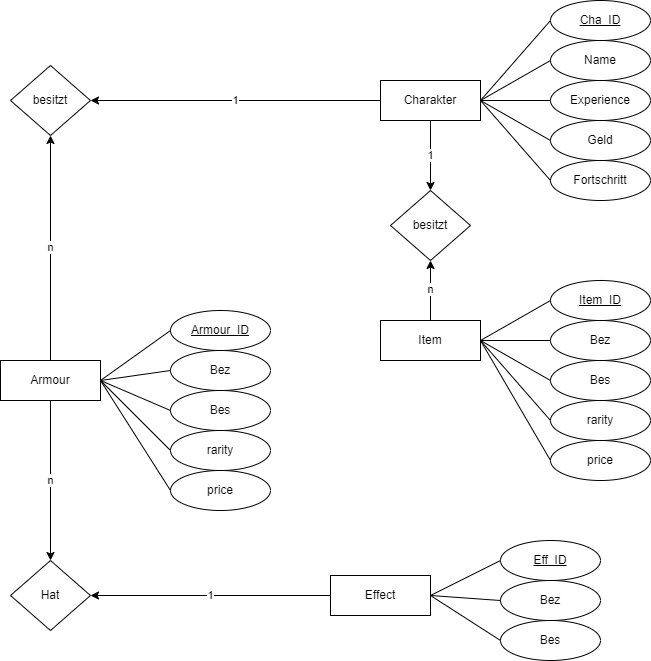

The diagram above was exported from draw.io. Its source (the exported page's mxGraphModel, read from the mxfile embedded in the PNG):
<mxGraphModel dx="1358" dy="662" grid="1" gridSize="10" guides="1" tooltips="1" connect="1" arrows="1" fold="1" page="1" pageScale="1" pageWidth="827" pageHeight="1169" math="0" shadow="0">
  <root>
    <mxCell id="0" />
    <mxCell id="1" parent="0" />
    <mxCell id="yG-NTTog4DpTwGLvg2C7-24" value="1" style="edgeStyle=orthogonalEdgeStyle;rounded=0;orthogonalLoop=1;jettySize=auto;html=1;exitX=0.5;exitY=1;exitDx=0;exitDy=0;" edge="1" parent="1" source="yG-NTTog4DpTwGLvg2C7-3" target="yG-NTTog4DpTwGLvg2C7-23">
      <mxGeometry relative="1" as="geometry" />
    </mxCell>
    <mxCell id="yG-NTTog4DpTwGLvg2C7-33" value="1" style="edgeStyle=orthogonalEdgeStyle;rounded=0;orthogonalLoop=1;jettySize=auto;html=1;exitX=0;exitY=0.5;exitDx=0;exitDy=0;entryX=1;entryY=0.5;entryDx=0;entryDy=0;" edge="1" parent="1" source="yG-NTTog4DpTwGLvg2C7-3" target="yG-NTTog4DpTwGLvg2C7-32">
      <mxGeometry relative="1" as="geometry" />
    </mxCell>
    <mxCell id="yG-NTTog4DpTwGLvg2C7-3" value="Charakter" style="whiteSpace=wrap;html=1;align=center;" vertex="1" parent="1">
      <mxGeometry x="420" y="170" width="100" height="40" as="geometry" />
    </mxCell>
    <mxCell id="yG-NTTog4DpTwGLvg2C7-4" value="Cha_ID" style="ellipse;whiteSpace=wrap;html=1;align=center;fontStyle=4;" vertex="1" parent="1">
      <mxGeometry x="590" y="90" width="100" height="40" as="geometry" />
    </mxCell>
    <mxCell id="yG-NTTog4DpTwGLvg2C7-5" value="Name" style="ellipse;whiteSpace=wrap;html=1;align=center;" vertex="1" parent="1">
      <mxGeometry x="590" y="130" width="100" height="40" as="geometry" />
    </mxCell>
    <mxCell id="yG-NTTog4DpTwGLvg2C7-7" value="Experience" style="ellipse;whiteSpace=wrap;html=1;align=center;" vertex="1" parent="1">
      <mxGeometry x="590" y="170" width="100" height="40" as="geometry" />
    </mxCell>
    <mxCell id="yG-NTTog4DpTwGLvg2C7-8" value="Geld" style="ellipse;whiteSpace=wrap;html=1;align=center;" vertex="1" parent="1">
      <mxGeometry x="590" y="210" width="100" height="40" as="geometry" />
    </mxCell>
    <mxCell id="yG-NTTog4DpTwGLvg2C7-9" value="" style="endArrow=none;html=1;rounded=0;exitX=1;exitY=0.5;exitDx=0;exitDy=0;entryX=0;entryY=0.5;entryDx=0;entryDy=0;" edge="1" parent="1" source="yG-NTTog4DpTwGLvg2C7-3" target="yG-NTTog4DpTwGLvg2C7-5">
      <mxGeometry relative="1" as="geometry">
        <mxPoint x="470" y="250" as="sourcePoint" />
        <mxPoint x="640" y="250" as="targetPoint" />
      </mxGeometry>
    </mxCell>
    <mxCell id="yG-NTTog4DpTwGLvg2C7-10" value="" style="endArrow=none;html=1;rounded=0;exitX=1;exitY=0.5;exitDx=0;exitDy=0;entryX=0;entryY=0.5;entryDx=0;entryDy=0;" edge="1" parent="1" source="yG-NTTog4DpTwGLvg2C7-3" target="yG-NTTog4DpTwGLvg2C7-4">
      <mxGeometry relative="1" as="geometry">
        <mxPoint x="480" y="260" as="sourcePoint" />
        <mxPoint x="650" y="260" as="targetPoint" />
      </mxGeometry>
    </mxCell>
    <mxCell id="yG-NTTog4DpTwGLvg2C7-11" value="" style="endArrow=none;html=1;rounded=0;exitX=1;exitY=0.5;exitDx=0;exitDy=0;entryX=0;entryY=0.5;entryDx=0;entryDy=0;" edge="1" parent="1" source="yG-NTTog4DpTwGLvg2C7-3" target="yG-NTTog4DpTwGLvg2C7-7">
      <mxGeometry relative="1" as="geometry">
        <mxPoint x="540" y="190" as="sourcePoint" />
        <mxPoint x="660" y="270" as="targetPoint" />
      </mxGeometry>
    </mxCell>
    <mxCell id="yG-NTTog4DpTwGLvg2C7-12" value="" style="endArrow=none;html=1;rounded=0;exitX=1;exitY=0.5;exitDx=0;exitDy=0;entryX=0;entryY=0.5;entryDx=0;entryDy=0;" edge="1" parent="1" source="yG-NTTog4DpTwGLvg2C7-3" target="yG-NTTog4DpTwGLvg2C7-8">
      <mxGeometry relative="1" as="geometry">
        <mxPoint x="500" y="280" as="sourcePoint" />
        <mxPoint x="670" y="280" as="targetPoint" />
      </mxGeometry>
    </mxCell>
    <mxCell id="yG-NTTog4DpTwGLvg2C7-26" value="n" style="edgeStyle=orthogonalEdgeStyle;rounded=0;orthogonalLoop=1;jettySize=auto;html=1;exitX=0.5;exitY=0;exitDx=0;exitDy=0;entryX=0.5;entryY=1;entryDx=0;entryDy=0;" edge="1" parent="1" source="yG-NTTog4DpTwGLvg2C7-13" target="yG-NTTog4DpTwGLvg2C7-23">
      <mxGeometry relative="1" as="geometry" />
    </mxCell>
    <mxCell id="yG-NTTog4DpTwGLvg2C7-13" value="Item" style="whiteSpace=wrap;html=1;align=center;" vertex="1" parent="1">
      <mxGeometry x="420" y="410" width="100" height="40" as="geometry" />
    </mxCell>
    <mxCell id="yG-NTTog4DpTwGLvg2C7-14" value="Item_ID" style="ellipse;whiteSpace=wrap;html=1;align=center;fontStyle=4;" vertex="1" parent="1">
      <mxGeometry x="590" y="370" width="100" height="40" as="geometry" />
    </mxCell>
    <mxCell id="yG-NTTog4DpTwGLvg2C7-15" value="Bez" style="ellipse;whiteSpace=wrap;html=1;align=center;" vertex="1" parent="1">
      <mxGeometry x="590" y="410" width="100" height="40" as="geometry" />
    </mxCell>
    <mxCell id="yG-NTTog4DpTwGLvg2C7-16" value="Bes" style="ellipse;whiteSpace=wrap;html=1;align=center;" vertex="1" parent="1">
      <mxGeometry x="590" y="450" width="100" height="40" as="geometry" />
    </mxCell>
    <mxCell id="yG-NTTog4DpTwGLvg2C7-17" value="rarity" style="ellipse;whiteSpace=wrap;html=1;align=center;" vertex="1" parent="1">
      <mxGeometry x="590" y="490" width="100" height="40" as="geometry" />
    </mxCell>
    <mxCell id="yG-NTTog4DpTwGLvg2C7-18" value="" style="endArrow=none;html=1;rounded=0;exitX=1;exitY=0.5;exitDx=0;exitDy=0;entryX=0;entryY=0.5;entryDx=0;entryDy=0;" edge="1" parent="1" source="yG-NTTog4DpTwGLvg2C7-13" target="yG-NTTog4DpTwGLvg2C7-15">
      <mxGeometry relative="1" as="geometry">
        <mxPoint x="470" y="490" as="sourcePoint" />
        <mxPoint x="640" y="490" as="targetPoint" />
      </mxGeometry>
    </mxCell>
    <mxCell id="yG-NTTog4DpTwGLvg2C7-19" value="" style="endArrow=none;html=1;rounded=0;exitX=1;exitY=0.5;exitDx=0;exitDy=0;entryX=0;entryY=0.5;entryDx=0;entryDy=0;" edge="1" parent="1" source="yG-NTTog4DpTwGLvg2C7-13" target="yG-NTTog4DpTwGLvg2C7-14">
      <mxGeometry relative="1" as="geometry">
        <mxPoint x="480" y="500" as="sourcePoint" />
        <mxPoint x="650" y="500" as="targetPoint" />
      </mxGeometry>
    </mxCell>
    <mxCell id="yG-NTTog4DpTwGLvg2C7-20" value="" style="endArrow=none;html=1;rounded=0;exitX=1;exitY=0.5;exitDx=0;exitDy=0;entryX=0;entryY=0.5;entryDx=0;entryDy=0;" edge="1" parent="1" source="yG-NTTog4DpTwGLvg2C7-13" target="yG-NTTog4DpTwGLvg2C7-16">
      <mxGeometry relative="1" as="geometry">
        <mxPoint x="540" y="430" as="sourcePoint" />
        <mxPoint x="660" y="510" as="targetPoint" />
      </mxGeometry>
    </mxCell>
    <mxCell id="yG-NTTog4DpTwGLvg2C7-21" value="" style="endArrow=none;html=1;rounded=0;exitX=1;exitY=0.5;exitDx=0;exitDy=0;entryX=0;entryY=0.5;entryDx=0;entryDy=0;" edge="1" parent="1" source="yG-NTTog4DpTwGLvg2C7-13" target="yG-NTTog4DpTwGLvg2C7-17">
      <mxGeometry relative="1" as="geometry">
        <mxPoint x="500" y="520" as="sourcePoint" />
        <mxPoint x="670" y="520" as="targetPoint" />
      </mxGeometry>
    </mxCell>
    <mxCell id="yG-NTTog4DpTwGLvg2C7-23" value="besitzt" style="rhombus;whiteSpace=wrap;html=1;" vertex="1" parent="1">
      <mxGeometry x="430" y="280" width="80" height="70" as="geometry" />
    </mxCell>
    <mxCell id="yG-NTTog4DpTwGLvg2C7-27" value="Fortschritt" style="ellipse;whiteSpace=wrap;html=1;align=center;" vertex="1" parent="1">
      <mxGeometry x="590" y="250" width="100" height="40" as="geometry" />
    </mxCell>
    <mxCell id="yG-NTTog4DpTwGLvg2C7-28" value="" style="endArrow=none;html=1;rounded=0;exitX=1;exitY=0.5;exitDx=0;exitDy=0;entryX=0;entryY=0.5;entryDx=0;entryDy=0;" edge="1" parent="1" source="yG-NTTog4DpTwGLvg2C7-3" target="yG-NTTog4DpTwGLvg2C7-27">
      <mxGeometry relative="1" as="geometry">
        <mxPoint x="530" y="200" as="sourcePoint" />
        <mxPoint x="600" y="240" as="targetPoint" />
      </mxGeometry>
    </mxCell>
    <mxCell id="yG-NTTog4DpTwGLvg2C7-29" value="price" style="ellipse;whiteSpace=wrap;html=1;align=center;" vertex="1" parent="1">
      <mxGeometry x="590" y="530" width="100" height="40" as="geometry" />
    </mxCell>
    <mxCell id="yG-NTTog4DpTwGLvg2C7-30" value="" style="endArrow=none;html=1;rounded=0;exitX=1;exitY=0.5;exitDx=0;exitDy=0;entryX=0;entryY=0.5;entryDx=0;entryDy=0;" edge="1" parent="1" source="yG-NTTog4DpTwGLvg2C7-13" target="yG-NTTog4DpTwGLvg2C7-29">
      <mxGeometry relative="1" as="geometry">
        <mxPoint x="530" y="440" as="sourcePoint" />
        <mxPoint x="600" y="520" as="targetPoint" />
      </mxGeometry>
    </mxCell>
    <mxCell id="yG-NTTog4DpTwGLvg2C7-32" value="besitzt" style="rhombus;whiteSpace=wrap;html=1;" vertex="1" parent="1">
      <mxGeometry x="50" y="155" width="80" height="70" as="geometry" />
    </mxCell>
    <mxCell id="yG-NTTog4DpTwGLvg2C7-51" value="n" style="edgeStyle=orthogonalEdgeStyle;rounded=0;orthogonalLoop=1;jettySize=auto;html=1;exitX=0.5;exitY=1;exitDx=0;exitDy=0;entryX=0.5;entryY=0;entryDx=0;entryDy=0;" edge="1" parent="1" source="yG-NTTog4DpTwGLvg2C7-34" target="yG-NTTog4DpTwGLvg2C7-50">
      <mxGeometry relative="1" as="geometry" />
    </mxCell>
    <mxCell id="yG-NTTog4DpTwGLvg2C7-52" value="n" style="edgeStyle=orthogonalEdgeStyle;rounded=0;orthogonalLoop=1;jettySize=auto;html=1;exitX=0.5;exitY=0;exitDx=0;exitDy=0;entryX=0.5;entryY=1;entryDx=0;entryDy=0;" edge="1" parent="1" source="yG-NTTog4DpTwGLvg2C7-34" target="yG-NTTog4DpTwGLvg2C7-32">
      <mxGeometry relative="1" as="geometry" />
    </mxCell>
    <mxCell id="yG-NTTog4DpTwGLvg2C7-34" value="Armour" style="whiteSpace=wrap;html=1;align=center;" vertex="1" parent="1">
      <mxGeometry x="40" y="450" width="100" height="40" as="geometry" />
    </mxCell>
    <mxCell id="yG-NTTog4DpTwGLvg2C7-35" value="Armour_ID" style="ellipse;whiteSpace=wrap;html=1;align=center;fontStyle=4;" vertex="1" parent="1">
      <mxGeometry x="210" y="400" width="100" height="40" as="geometry" />
    </mxCell>
    <mxCell id="yG-NTTog4DpTwGLvg2C7-36" value="Bez" style="ellipse;whiteSpace=wrap;html=1;align=center;" vertex="1" parent="1">
      <mxGeometry x="210" y="440" width="100" height="40" as="geometry" />
    </mxCell>
    <mxCell id="yG-NTTog4DpTwGLvg2C7-37" value="Bes" style="ellipse;whiteSpace=wrap;html=1;align=center;" vertex="1" parent="1">
      <mxGeometry x="210" y="480" width="100" height="40" as="geometry" />
    </mxCell>
    <mxCell id="yG-NTTog4DpTwGLvg2C7-38" value="rarity" style="ellipse;whiteSpace=wrap;html=1;align=center;" vertex="1" parent="1">
      <mxGeometry x="210" y="520" width="100" height="40" as="geometry" />
    </mxCell>
    <mxCell id="yG-NTTog4DpTwGLvg2C7-39" value="" style="endArrow=none;html=1;rounded=0;exitX=1;exitY=0.5;exitDx=0;exitDy=0;entryX=0;entryY=0.5;entryDx=0;entryDy=0;" edge="1" parent="1" source="yG-NTTog4DpTwGLvg2C7-34" target="yG-NTTog4DpTwGLvg2C7-36">
      <mxGeometry relative="1" as="geometry">
        <mxPoint x="90" y="530" as="sourcePoint" />
        <mxPoint x="260" y="530" as="targetPoint" />
      </mxGeometry>
    </mxCell>
    <mxCell id="yG-NTTog4DpTwGLvg2C7-40" value="" style="endArrow=none;html=1;rounded=0;exitX=1;exitY=0.5;exitDx=0;exitDy=0;entryX=0;entryY=0.5;entryDx=0;entryDy=0;" edge="1" parent="1" source="yG-NTTog4DpTwGLvg2C7-34" target="yG-NTTog4DpTwGLvg2C7-35">
      <mxGeometry relative="1" as="geometry">
        <mxPoint x="100" y="540" as="sourcePoint" />
        <mxPoint x="270" y="540" as="targetPoint" />
      </mxGeometry>
    </mxCell>
    <mxCell id="yG-NTTog4DpTwGLvg2C7-41" value="" style="endArrow=none;html=1;rounded=0;exitX=1;exitY=0.5;exitDx=0;exitDy=0;entryX=0;entryY=0.5;entryDx=0;entryDy=0;" edge="1" parent="1" source="yG-NTTog4DpTwGLvg2C7-34" target="yG-NTTog4DpTwGLvg2C7-37">
      <mxGeometry relative="1" as="geometry">
        <mxPoint x="160" y="470" as="sourcePoint" />
        <mxPoint x="280" y="550" as="targetPoint" />
      </mxGeometry>
    </mxCell>
    <mxCell id="yG-NTTog4DpTwGLvg2C7-42" value="" style="endArrow=none;html=1;rounded=0;exitX=1;exitY=0.5;exitDx=0;exitDy=0;entryX=0;entryY=0.5;entryDx=0;entryDy=0;" edge="1" parent="1" source="yG-NTTog4DpTwGLvg2C7-34" target="yG-NTTog4DpTwGLvg2C7-38">
      <mxGeometry relative="1" as="geometry">
        <mxPoint x="120" y="560" as="sourcePoint" />
        <mxPoint x="290" y="560" as="targetPoint" />
      </mxGeometry>
    </mxCell>
    <mxCell id="yG-NTTog4DpTwGLvg2C7-43" value="price" style="ellipse;whiteSpace=wrap;html=1;align=center;" vertex="1" parent="1">
      <mxGeometry x="210" y="560" width="100" height="40" as="geometry" />
    </mxCell>
    <mxCell id="yG-NTTog4DpTwGLvg2C7-44" value="" style="endArrow=none;html=1;rounded=0;exitX=1;exitY=0.5;exitDx=0;exitDy=0;entryX=0;entryY=0.5;entryDx=0;entryDy=0;" edge="1" parent="1" source="yG-NTTog4DpTwGLvg2C7-34" target="yG-NTTog4DpTwGLvg2C7-43">
      <mxGeometry relative="1" as="geometry">
        <mxPoint x="150" y="480" as="sourcePoint" />
        <mxPoint x="220" y="560" as="targetPoint" />
      </mxGeometry>
    </mxCell>
    <mxCell id="yG-NTTog4DpTwGLvg2C7-50" value="Hat" style="rhombus;whiteSpace=wrap;html=1;" vertex="1" parent="1">
      <mxGeometry x="50" y="650" width="80" height="70" as="geometry" />
    </mxCell>
    <mxCell id="yG-NTTog4DpTwGLvg2C7-76" value="1" style="edgeStyle=orthogonalEdgeStyle;rounded=0;orthogonalLoop=1;jettySize=auto;html=1;exitX=0;exitY=0.5;exitDx=0;exitDy=0;entryX=1;entryY=0.5;entryDx=0;entryDy=0;" edge="1" parent="1" source="yG-NTTog4DpTwGLvg2C7-64" target="yG-NTTog4DpTwGLvg2C7-50">
      <mxGeometry relative="1" as="geometry" />
    </mxCell>
    <mxCell id="yG-NTTog4DpTwGLvg2C7-64" value="Effect" style="whiteSpace=wrap;html=1;align=center;" vertex="1" parent="1">
      <mxGeometry x="370" y="665" width="100" height="40" as="geometry" />
    </mxCell>
    <mxCell id="yG-NTTog4DpTwGLvg2C7-65" value="Eff_ID" style="ellipse;whiteSpace=wrap;html=1;align=center;fontStyle=4;" vertex="1" parent="1">
      <mxGeometry x="540" y="630" width="100" height="40" as="geometry" />
    </mxCell>
    <mxCell id="yG-NTTog4DpTwGLvg2C7-66" value="Bez" style="ellipse;whiteSpace=wrap;html=1;align=center;" vertex="1" parent="1">
      <mxGeometry x="540" y="670" width="100" height="40" as="geometry" />
    </mxCell>
    <mxCell id="yG-NTTog4DpTwGLvg2C7-67" value="Bes" style="ellipse;whiteSpace=wrap;html=1;align=center;" vertex="1" parent="1">
      <mxGeometry x="540" y="710" width="100" height="40" as="geometry" />
    </mxCell>
    <mxCell id="yG-NTTog4DpTwGLvg2C7-69" value="" style="endArrow=none;html=1;rounded=0;exitX=1;exitY=0.5;exitDx=0;exitDy=0;entryX=0;entryY=0.5;entryDx=0;entryDy=0;" edge="1" parent="1" source="yG-NTTog4DpTwGLvg2C7-64" target="yG-NTTog4DpTwGLvg2C7-66">
      <mxGeometry relative="1" as="geometry">
        <mxPoint x="420" y="750" as="sourcePoint" />
        <mxPoint x="590" y="750" as="targetPoint" />
      </mxGeometry>
    </mxCell>
    <mxCell id="yG-NTTog4DpTwGLvg2C7-70" value="" style="endArrow=none;html=1;rounded=0;exitX=1;exitY=0.5;exitDx=0;exitDy=0;entryX=0;entryY=0.5;entryDx=0;entryDy=0;" edge="1" parent="1" source="yG-NTTog4DpTwGLvg2C7-64" target="yG-NTTog4DpTwGLvg2C7-65">
      <mxGeometry relative="1" as="geometry">
        <mxPoint x="430" y="760" as="sourcePoint" />
        <mxPoint x="600" y="760" as="targetPoint" />
      </mxGeometry>
    </mxCell>
    <mxCell id="yG-NTTog4DpTwGLvg2C7-71" value="" style="endArrow=none;html=1;rounded=0;exitX=1;exitY=0.5;exitDx=0;exitDy=0;entryX=0;entryY=0.5;entryDx=0;entryDy=0;" edge="1" parent="1" source="yG-NTTog4DpTwGLvg2C7-64" target="yG-NTTog4DpTwGLvg2C7-67">
      <mxGeometry relative="1" as="geometry">
        <mxPoint x="490" y="690" as="sourcePoint" />
        <mxPoint x="610" y="770" as="targetPoint" />
      </mxGeometry>
    </mxCell>
  </root>
</mxGraphModel>